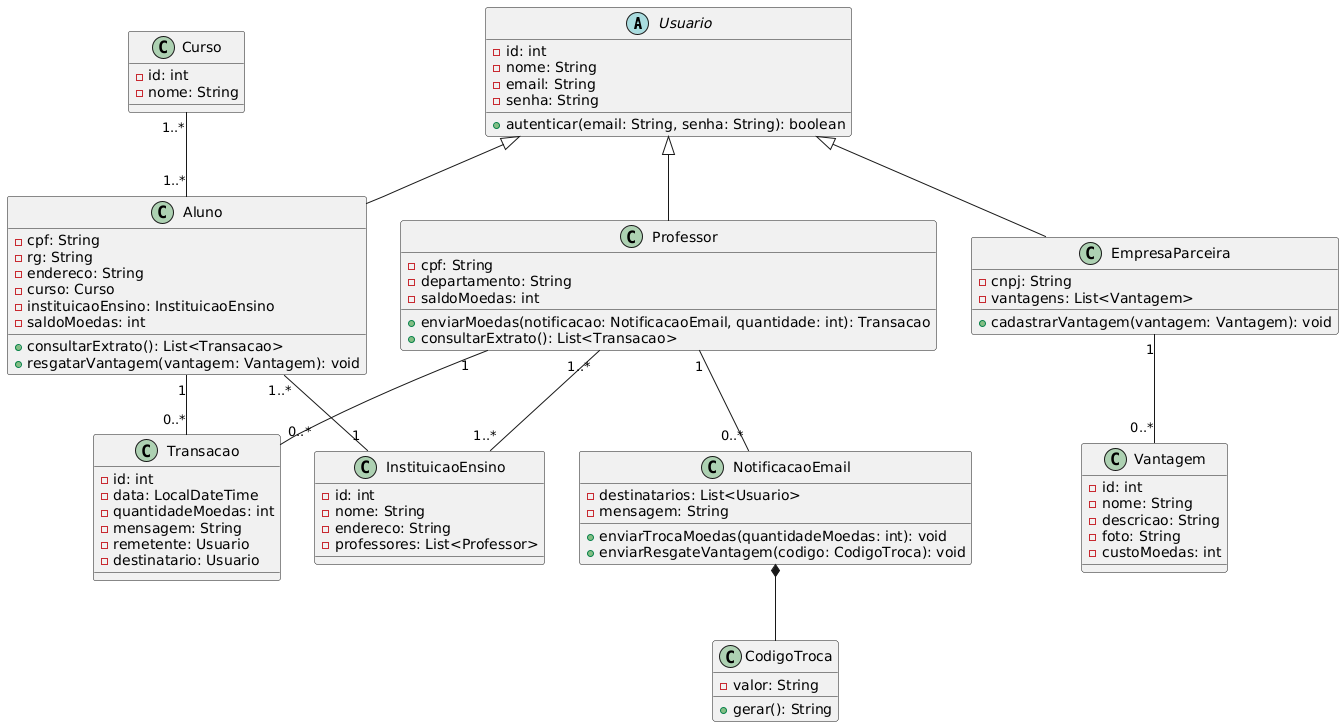

The diagram above was rendered by PlantUML. Its source (embedded in the PNG):
@startuml
abstract class Usuario {
-id: int
-nome: String
-email: String
-senha: String
+autenticar(email: String, senha: String): boolean
}

class Aluno extends Usuario {
- cpf: String
- rg: String
- endereco: String
- curso: Curso
- instituicaoEnsino: InstituicaoEnsino
- saldoMoedas: int
+ consultarExtrato(): List<Transacao>
+ resgatarVantagem(vantagem: Vantagem): void
}

class Professor extends Usuario {
- cpf: String
- departamento: String
- saldoMoedas: int
+ enviarMoedas(notificacao: NotificacaoEmail, quantidade: int): Transacao
+ consultarExtrato(): List<Transacao>
}

class EmpresaParceira extends Usuario {
- cnpj: String
- vantagens: List<Vantagem>
+ cadastrarVantagem(vantagem: Vantagem): void
}


class InstituicaoEnsino {
- id: int
- nome: String
- endereco: String
- professores: List<Professor>
}

class Curso {
-id: int
-nome: String
}

class Vantagem {
- id: int
- nome: String
- descricao: String
- foto: String
- custoMoedas: int
}

class Transacao {
- id: int
- data: LocalDateTime
- quantidadeMoedas: int
- mensagem: String
- remetente: Usuario
- destinatario: Usuario
}

class NotificacaoEmail {
- destinatarios: List<Usuario>
- mensagem: String
+ enviarTrocaMoedas(quantidadeMoedas: int): void
+ enviarResgateVantagem(codigo: CodigoTroca): void
}

class CodigoTroca {
- valor: String
+ gerar(): String
}

Aluno "1..*" -- "1" InstituicaoEnsino
Professor "1..*" -- "1..*" InstituicaoEnsino
Aluno "1" -- "0..*" Transacao
Professor "1" -- "0..*" Transacao
EmpresaParceira "1" -- "0..*" Vantagem
Curso "1..*" --"1..*" Aluno
NotificacaoEmail *-- CodigoTroca
Professor "1" -- "0..*" NotificacaoEmail
@enduml